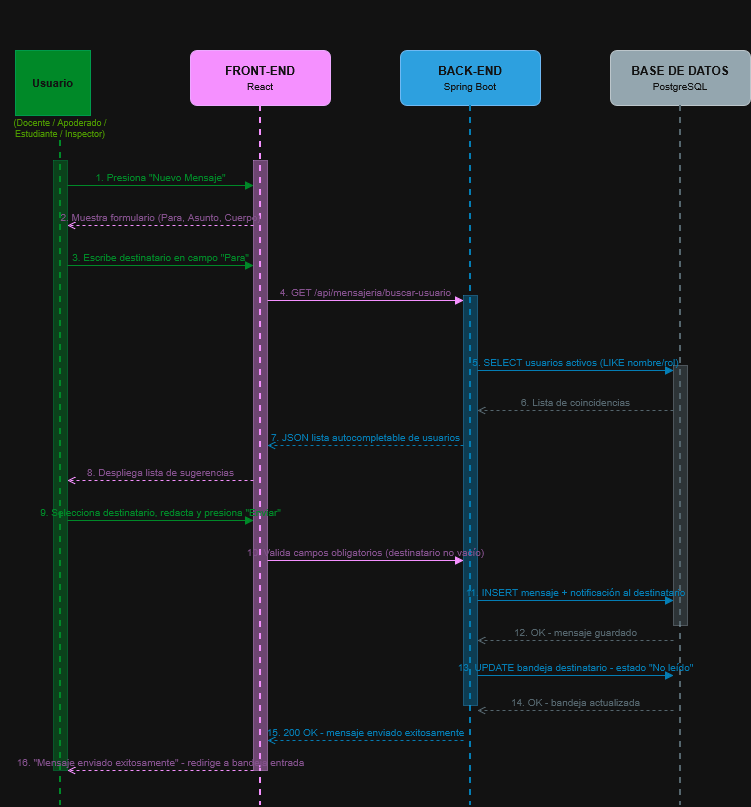

The diagram above was exported from draw.io. Its source (the exported page's mxGraphModel, read from the mxfile embedded in the PNG):
<mxGraphModel dx="1030" dy="542" grid="1" gridSize="10" guides="1" tooltips="1" connect="1" arrows="1" fold="1" page="1" pageScale="1" pageWidth="827" pageHeight="1169" math="0" shadow="0">
  <root>
    <mxCell id="0" />
    <mxCell id="1" parent="0" />
    <mxCell id="2" parent="1" style="text;html=1;strokeColor=none;fillColor=none;align=center;verticalAlign=middle;whiteSpace=wrap;rounded=0;fontSize=15;fontStyle=1;fontColor=#FFFFFF;" value="Diagrama de Secuencia — CU05: Enviar Mensaje" vertex="1">
      <mxGeometry height="35" width="680" x="80" y="15" as="geometry" />
    </mxCell>
    <mxCell id="3" parent="1" style="shape=mxgraph.flowchart.actor;fillColor=#00E676;strokeColor=#00BF63;fontColor=#ffffff;fontStyle=1;fontSize=11;" value="Usuario" vertex="1">
      <mxGeometry height="65" width="75" x="30" y="65" as="geometry" />
    </mxCell>
    <mxCell id="33" parent="1" style="text;html=1;strokeColor=none;fillColor=none;align=center;verticalAlign=middle;whiteSpace=wrap;rounded=0;fontSize=9;fontColor=#90A4AE;" value="&lt;span style=&quot;color: light-dark(rgb(0, 0, 0), rgb(77, 153, 0));&quot;&gt;(Docente / Apoderado / Estudiante / Inspector)&lt;/span&gt;" vertex="1">
      <mxGeometry height="25" width="120" x="15" y="130" as="geometry" />
    </mxCell>
    <mxCell id="4" parent="1" style="rounded=1;whiteSpace=wrap;html=1;fillColor=#9C27B0;strokeColor=#6A1B9A;fontColor=#ffffff;fontSize=12;arcSize=12;" value="&lt;b&gt;FRONT-END&lt;/b&gt;&lt;br&gt;&lt;font style='font-size:10px'&gt;React&lt;/font&gt;" vertex="1">
      <mxGeometry height="55" width="140" x="205" y="65" as="geometry" />
    </mxCell>
    <mxCell id="5" parent="1" style="rounded=1;whiteSpace=wrap;html=1;fillColor=#0288D1;strokeColor=#01579B;fontColor=#ffffff;fontSize=12;arcSize=12;" value="&lt;b&gt;BACK-END&lt;/b&gt;&lt;br&gt;&lt;font style='font-size:10px'&gt;Spring Boot&lt;/font&gt;" vertex="1">
      <mxGeometry height="55" width="140" x="415" y="65" as="geometry" />
    </mxCell>
    <mxCell id="6" parent="1" style="rounded=1;whiteSpace=wrap;html=1;fillColor=#455A64;strokeColor=#263238;fontColor=#ffffff;fontSize=12;arcSize=12;" value="&lt;b&gt;BASE DE DATOS&lt;/b&gt;&lt;br&gt;&lt;font style='font-size:10px'&gt;PostgreSQL&lt;/font&gt;" vertex="1">
      <mxGeometry height="55" width="140" x="625" y="65" as="geometry" />
    </mxCell>
    <mxCell id="7" edge="1" parent="1" style="endArrow=none;dashed=1;html=1;strokeColor=#00E676;strokeWidth=2;" value="">
      <mxGeometry relative="1" as="geometry">
        <mxPoint x="75" y="155" as="sourcePoint" />
        <mxPoint x="75" y="820" as="targetPoint" />
      </mxGeometry>
    </mxCell>
    <mxCell id="8" edge="1" parent="1" style="endArrow=none;dashed=1;html=1;strokeColor=#9C27B0;strokeWidth=2;" value="">
      <mxGeometry relative="1" as="geometry">
        <mxPoint x="275" y="120" as="sourcePoint" />
        <mxPoint x="275" y="820" as="targetPoint" />
      </mxGeometry>
    </mxCell>
    <mxCell id="9" edge="1" parent="1" style="endArrow=none;dashed=1;html=1;strokeColor=#29B6F6;strokeWidth=2;" value="">
      <mxGeometry relative="1" as="geometry">
        <mxPoint x="485" y="120" as="sourcePoint" />
        <mxPoint x="485" y="820" as="targetPoint" />
      </mxGeometry>
    </mxCell>
    <mxCell id="10" edge="1" parent="1" style="endArrow=none;dashed=1;html=1;strokeColor=#90A4AE;strokeWidth=2;" value="">
      <mxGeometry relative="1" as="geometry">
        <mxPoint x="695" y="120" as="sourcePoint" />
        <mxPoint x="695" y="820" as="targetPoint" />
      </mxGeometry>
    </mxCell>
    <mxCell id="11" parent="1" style="rounded=0;whiteSpace=wrap;html=1;fillColor=#00E676;strokeColor=#00BF63;opacity=40;" value="" vertex="1">
      <mxGeometry height="610" width="14" x="68" y="175" as="geometry" />
    </mxCell>
    <mxCell id="12" parent="1" style="rounded=0;whiteSpace=wrap;html=1;fillColor=#9C27B0;strokeColor=#6A1B9A;opacity=40;" value="" vertex="1">
      <mxGeometry height="610" width="14" x="268" y="175" as="geometry" />
    </mxCell>
    <mxCell id="13" parent="1" style="rounded=0;whiteSpace=wrap;html=1;fillColor=#29B6F6;strokeColor=#0288D1;opacity=40;" value="" vertex="1">
      <mxGeometry height="410" width="14" x="478" y="310" as="geometry" />
    </mxCell>
    <mxCell id="14" parent="1" style="rounded=0;whiteSpace=wrap;html=1;fillColor=#90A4AE;strokeColor=#455A64;opacity=40;" value="" vertex="1">
      <mxGeometry height="260" width="14" x="688" y="380" as="geometry" />
    </mxCell>
    <mxCell id="15" edge="1" parent="1" style="html=1;verticalAlign=bottom;endArrow=block;endFill=1;strokeColor=#00E676;fontColor=#00E676;fontSize=10;fillColor=none;labelBackgroundColor=none;" value="1. Presiona &quot;Nuevo Mensaje&quot;">
      <mxGeometry relative="1" as="geometry">
        <mxPoint x="82" y="200" as="sourcePoint" />
        <mxPoint x="268" y="200" as="targetPoint" />
      </mxGeometry>
    </mxCell>
    <mxCell id="16" edge="1" parent="1" style="html=1;verticalAlign=bottom;endArrow=open;endFill=0;dashed=1;strokeColor=#9C27B0;fontColor=#CE93D8;fontSize=10;fillColor=none;labelBackgroundColor=none;" value="2. Muestra formulario (Para, Asunto, Cuerpo)">
      <mxGeometry relative="1" as="geometry">
        <mxPoint x="268" y="240" as="sourcePoint" />
        <mxPoint x="82" y="240" as="targetPoint" />
      </mxGeometry>
    </mxCell>
    <mxCell id="17" edge="1" parent="1" style="html=1;verticalAlign=bottom;endArrow=block;endFill=1;strokeColor=#00E676;fontColor=#00E676;fontSize=10;fillColor=none;labelBackgroundColor=none;" value="3. Escribe destinatario en campo &quot;Para&quot;">
      <mxGeometry relative="1" as="geometry">
        <mxPoint x="82" y="280" as="sourcePoint" />
        <mxPoint x="268" y="280" as="targetPoint" />
      </mxGeometry>
    </mxCell>
    <mxCell id="18" edge="1" parent="1" style="html=1;verticalAlign=bottom;endArrow=block;endFill=1;strokeColor=#9C27B0;fontColor=#CE93D8;fontSize=10;fillColor=none;labelBackgroundColor=none;" value="4. GET /api/mensajeria/buscar-usuario">
      <mxGeometry relative="1" as="geometry">
        <mxPoint x="282" y="315" as="sourcePoint" />
        <mxPoint x="478" y="315" as="targetPoint" />
      </mxGeometry>
    </mxCell>
    <mxCell id="19" edge="1" parent="1" style="html=1;verticalAlign=bottom;endArrow=block;endFill=1;strokeColor=#29B6F6;fontColor=#29B6F6;fontSize=10;fillColor=none;labelBackgroundColor=none;" value="5. SELECT usuarios activos (LIKE nombre/rol)">
      <mxGeometry relative="1" as="geometry">
        <mxPoint x="492" y="385" as="sourcePoint" />
        <mxPoint x="688" y="385" as="targetPoint" />
      </mxGeometry>
    </mxCell>
    <mxCell id="20" edge="1" parent="1" style="html=1;verticalAlign=bottom;endArrow=open;endFill=0;dashed=1;strokeColor=#90A4AE;fontColor=#90A4AE;fontSize=10;fillColor=none;labelBackgroundColor=none;" value="6. Lista de coincidencias">
      <mxGeometry relative="1" as="geometry">
        <mxPoint x="688" y="425" as="sourcePoint" />
        <mxPoint x="492" y="425" as="targetPoint" />
      </mxGeometry>
    </mxCell>
    <mxCell id="21" edge="1" parent="1" style="html=1;verticalAlign=bottom;endArrow=open;endFill=0;dashed=1;strokeColor=#29B6F6;fontColor=#29B6F6;fontSize=10;fillColor=none;labelBackgroundColor=none;" value="7. JSON lista autocompletable de usuarios">
      <mxGeometry relative="1" as="geometry">
        <mxPoint x="478" y="460" as="sourcePoint" />
        <mxPoint x="282" y="460" as="targetPoint" />
      </mxGeometry>
    </mxCell>
    <mxCell id="22" edge="1" parent="1" style="html=1;verticalAlign=bottom;endArrow=open;endFill=0;dashed=1;strokeColor=#9C27B0;fontColor=#CE93D8;fontSize=10;fillColor=none;labelBackgroundColor=none;" value="8. Despliega lista de sugerencias">
      <mxGeometry relative="1" as="geometry">
        <mxPoint x="268" y="495" as="sourcePoint" />
        <mxPoint x="82" y="495" as="targetPoint" />
      </mxGeometry>
    </mxCell>
    <mxCell id="23" edge="1" parent="1" style="html=1;verticalAlign=bottom;endArrow=block;endFill=1;strokeColor=#00E676;fontColor=#00E676;fontSize=10;fillColor=none;labelBackgroundColor=none;" value="9. Selecciona destinatario, redacta y presiona &quot;Enviar&quot;">
      <mxGeometry relative="1" as="geometry">
        <mxPoint x="82" y="535" as="sourcePoint" />
        <mxPoint x="268" y="535" as="targetPoint" />
      </mxGeometry>
    </mxCell>
    <mxCell id="24" edge="1" parent="1" style="html=1;verticalAlign=bottom;endArrow=block;endFill=1;strokeColor=#9C27B0;fontColor=#CE93D8;fontSize=10;fillColor=none;labelBackgroundColor=none;" value="10. Valida campos obligatorios (destinatario no vacío)">
      <mxGeometry relative="1" as="geometry">
        <mxPoint x="282" y="575" as="sourcePoint" />
        <mxPoint x="478" y="575" as="targetPoint" />
      </mxGeometry>
    </mxCell>
    <mxCell id="25" edge="1" parent="1" style="html=1;verticalAlign=bottom;endArrow=block;endFill=1;strokeColor=#29B6F6;fontColor=#29B6F6;fontSize=10;fillColor=none;labelBackgroundColor=none;" value="11. INSERT mensaje + notificación al destinatario">
      <mxGeometry relative="1" as="geometry">
        <mxPoint x="492" y="615" as="sourcePoint" />
        <mxPoint x="688" y="615" as="targetPoint" />
      </mxGeometry>
    </mxCell>
    <mxCell id="26" edge="1" parent="1" style="html=1;verticalAlign=bottom;endArrow=open;endFill=0;dashed=1;strokeColor=#90A4AE;fontColor=#90A4AE;fontSize=10;fillColor=none;labelBackgroundColor=none;" value="12. OK - mensaje guardado">
      <mxGeometry relative="1" as="geometry">
        <mxPoint x="688" y="655" as="sourcePoint" />
        <mxPoint x="492" y="655" as="targetPoint" />
      </mxGeometry>
    </mxCell>
    <mxCell id="27" edge="1" parent="1" style="html=1;verticalAlign=bottom;endArrow=block;endFill=1;strokeColor=#29B6F6;fontColor=#29B6F6;fontSize=10;fillColor=none;labelBackgroundColor=none;" value="13. UPDATE bandeja destinatario - estado &quot;No leído&quot;">
      <mxGeometry relative="1" as="geometry">
        <mxPoint x="492" y="690" as="sourcePoint" />
        <mxPoint x="688" y="690" as="targetPoint" />
      </mxGeometry>
    </mxCell>
    <mxCell id="28" edge="1" parent="1" style="html=1;verticalAlign=bottom;endArrow=open;endFill=0;dashed=1;strokeColor=#90A4AE;fontColor=#90A4AE;fontSize=10;fillColor=none;labelBackgroundColor=none;" value="14. OK - bandeja actualizada">
      <mxGeometry relative="1" as="geometry">
        <mxPoint x="688" y="725" as="sourcePoint" />
        <mxPoint x="492" y="725" as="targetPoint" />
      </mxGeometry>
    </mxCell>
    <mxCell id="29" edge="1" parent="1" style="html=1;verticalAlign=bottom;endArrow=open;endFill=0;dashed=1;strokeColor=#29B6F6;fontColor=#29B6F6;fontSize=10;fillColor=none;labelBackgroundColor=none;" value="15. 200 OK - mensaje enviado exitosamente">
      <mxGeometry relative="1" as="geometry">
        <mxPoint x="478" y="755" as="sourcePoint" />
        <mxPoint x="282" y="755" as="targetPoint" />
      </mxGeometry>
    </mxCell>
    <mxCell id="30" edge="1" parent="1" style="html=1;verticalAlign=bottom;endArrow=open;endFill=0;dashed=1;strokeColor=#9C27B0;fontColor=#CE93D8;fontSize=10;fillColor=none;labelBackgroundColor=none;" value="16. &quot;Mensaje enviado exitosamente&quot; - redirige a bandeja entrada">
      <mxGeometry relative="1" as="geometry">
        <mxPoint x="268" y="785" as="sourcePoint" />
        <mxPoint x="82" y="785" as="targetPoint" />
      </mxGeometry>
    </mxCell>
  </root>
</mxGraphModel>